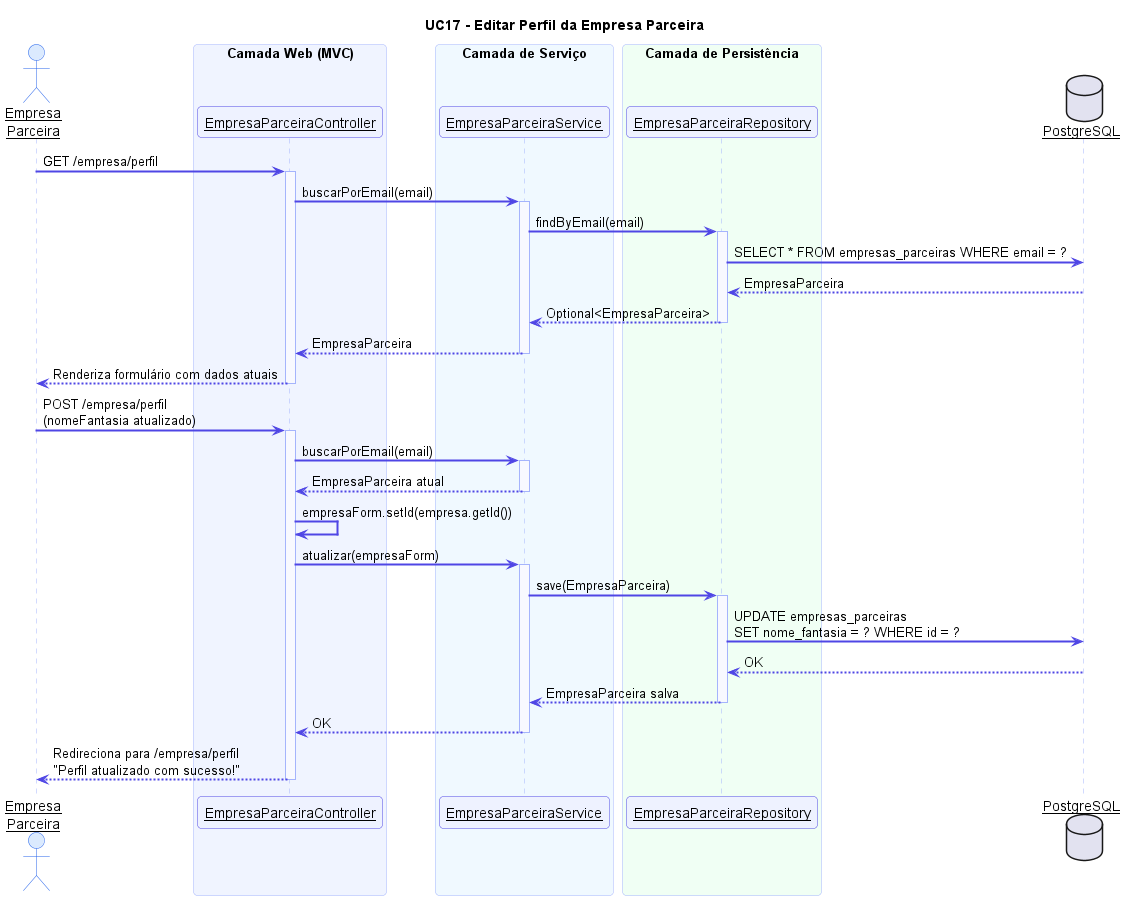

The diagram above was rendered by PlantUML. Its source (embedded in the PNG):
@startuml UC17 - Editar Perfil da Empresa Parceira

skinparam sequenceArrowThickness 2
skinparam sequenceParticipant underline
skinparam sequence {
  ActorBackgroundColor #DBEAFE
  ActorBorderColor #2563EB
  ParticipantBackgroundColor #EEF2FF
  ParticipantBorderColor #4F46E5
  ArrowColor #4F46E5
  LifeLineBorderColor #A5B4FC
  LifeLineBackgroundColor #F8F9FF
  BoxBackgroundColor #F0F4FF
  BoxBorderColor #A5B4FC
  NoteBackgroundColor #FFFBEB
  NoteBorderColor #F59E0B
}
skinparam roundcorner 8

title UC17 - Editar Perfil da Empresa Parceira

actor "Empresa\nParceira" as E
box "Camada Web (MVC)" #F0F4FF
  participant "EmpresaParceiraController" as EPC
end box
box "Camada de Serviço" #F0F9FF
  participant "EmpresaParceiraService" as EPS
end box
box "Camada de Persistência" #F0FFF4
  participant "EmpresaParceiraRepository" as EPR
end box
database "PostgreSQL" as DB

E -> EPC : GET /empresa/perfil
activate EPC
EPC -> EPS : buscarPorEmail(email)
activate EPS
EPS -> EPR : findByEmail(email)
activate EPR
EPR -> DB : SELECT * FROM empresas_parceiras WHERE email = ?
DB --> EPR : EmpresaParceira
EPR --> EPS : Optional<EmpresaParceira>
deactivate EPR
EPS --> EPC : EmpresaParceira
deactivate EPS
EPC --> E : Renderiza formulário com dados atuais
deactivate EPC

E -> EPC : POST /empresa/perfil\n(nomeFantasia atualizado)
activate EPC
EPC -> EPS : buscarPorEmail(email)
activate EPS
EPS --> EPC : EmpresaParceira atual
deactivate EPS
EPC -> EPC : empresaForm.setId(empresa.getId())
EPC -> EPS : atualizar(empresaForm)
activate EPS
EPS -> EPR : save(EmpresaParceira)
activate EPR
EPR -> DB : UPDATE empresas_parceiras\nSET nome_fantasia = ? WHERE id = ?
DB --> EPR : OK
EPR --> EPS : EmpresaParceira salva
deactivate EPR
EPS --> EPC : OK
deactivate EPS
EPC --> E : Redireciona para /empresa/perfil\n"Perfil atualizado com sucesso!"
deactivate EPC

@enduml